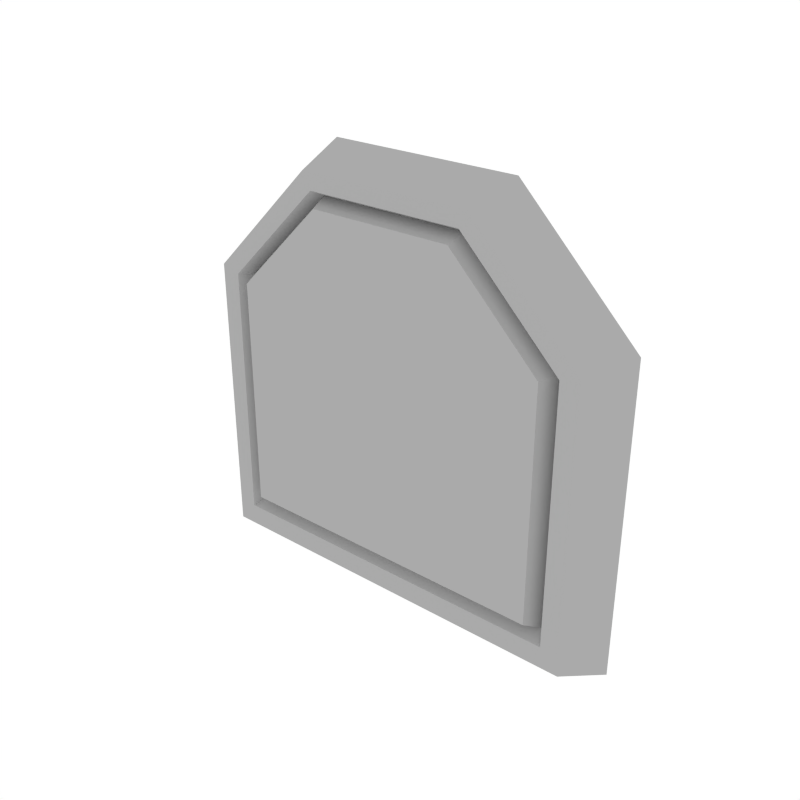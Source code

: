 # Source: Details_Basic_3.blend  (saved by Blender 3.4.6; exported with 4.5.12 LTS)
import bpy
from mathutils import Matrix  # noqa: F401  (used for matrix-valued properties, if any)

bpy.ops.wm.read_factory_settings(use_empty=True)
scene = bpy.context.scene
scene.name = 'Scene'

# ---- collections
col_collection_1 = bpy.data.collections.new('Collection 1'); scene.collection.children.link(col_collection_1)

# ---- materials (node trees are filled in below, after node groups)
mat_main = bpy.data.materials.new('Main')
mat_main.alpha_threshold = 0.0
mat_main.diffuse_color = (0.402, 0.402, 0.402, 1.0)
mat_main.roughness = 0.5

# ---- node groups
ng_auto_smooth = bpy.data.node_groups.new('Auto Smooth', 'GeometryNodeTree')
_s = ng_auto_smooth.interface.new_socket(name='Geometry', in_out='OUTPUT', socket_type='NodeSocketGeometry')
_s = ng_auto_smooth.interface.new_socket(name='Geometry', in_out='INPUT', socket_type='NodeSocketGeometry')
_s = ng_auto_smooth.interface.new_socket(name='Angle', in_out='INPUT', socket_type='NodeSocketFloat')
_s.subtype = 'ANGLE'
_s.min_value = 0.0
_s.max_value = 3.142
ng_auto_smooth.is_modifier = True
_N = ng_auto_smooth.nodes; _L = ng_auto_smooth.links
n0 = _N.new('NodeGroupOutput'); n0.name = 'Group Output'; n0.location = (480, -100)
n1 = _N.new('NodeGroupInput'); n1.name = 'Group Input'; n1.location = (-420, -300)
n2 = _N.new('NodeGroupInput'); n2.name = 'Group Input.001'; n2.location = (-60, -100)
n3 = _N.new('GeometryNodeSetShadeSmooth'); n3.name = 'Set Shade Smooth'; n3.location = (120, -100)
n3.domain = 'EDGE'
n4 = _N.new('GeometryNodeSetShadeSmooth'); n4.name = 'Set Shade Smooth.001'; n4.location = (300, -100)
n5 = _N.new('GeometryNodeInputMeshEdgeAngle'); n5.name = 'Edge Angle'; n5.location = (-420, -220)
n6 = _N.new('GeometryNodeInputEdgeSmooth'); n6.name = 'Is Edge Smooth'; n6.location = (-60, -160)
n7 = _N.new('GeometryNodeInputShadeSmooth'); n7.name = 'Is Face Smooth'; n7.location = (-240, -340)
n8 = _N.new('FunctionNodeBooleanMath'); n8.name = 'Boolean Math'; n8.location = (-60, -220)
n9 = _N.new('FunctionNodeCompare'); n9.name = 'Compare'; n9.location = (-240, -180)
n9.operation = 'LESS_EQUAL'
_L.new(n5.outputs[0], n9.inputs[0])
_L.new(n4.outputs[0], n0.inputs[0])
_L.new(n1.outputs[1], n9.inputs[1])
_L.new(n9.outputs[0], n8.inputs[0])
_L.new(n7.outputs[0], n8.inputs[1])
_L.new(n2.outputs[0], n3.inputs[0])
_L.new(n6.outputs[0], n3.inputs[1])
_L.new(n3.outputs[0], n4.inputs[0])
_L.new(n8.outputs[0], n3.inputs[2])
n0.is_active_output = True

# ---- material node trees

# ---- world
world_world = bpy.data.worlds.new('World'); scene.world = world_world
world_world.color = (1.0, 1.0, 1.0)
world_world.use_sun_shadow = False
world_world.sun_shadow_jitter_overblur = 0.0
world_world.cycles.sampling_method = 'NONE'
world_world.cycles.sample_map_resolution = 256

# ---- meshes
me_cube_055 = bpy.data.meshes.new('Cube.055')
me_cube_055.from_pydata([(-0.1408, -0.008955, -0.1242), (-0.05644, -0.008951, 0.1459), (-0.1549, 0.02923, -0.1403), (-0.1272, -0.008951, 0.07515), (0.1408, -0.008955, -0.1242), (0.1272, -0.008951, -0.1085), (0.1549, 0.02923, -0.1403), (-0.1272, -0.008951, -0.1085), (-0.06251, -0.008955, 0.1575), (-0.1408, -0.008955, 0.0792), (-0.1549, 0.02923, 0.08337), (-0.06877, 0.02923, 0.1696), (0.1408, -0.008955, 0.0792), (0.06251, -0.008955, 0.1575), (0.06877, 0.02923, 0.1696), (0.1549, 0.02923, 0.08337), (0.05644, -0.008951, 0.1459), (0.1272, -0.008951, 0.07515), (0.05399, 0.0007235, 0.1412), (-0.05399, 0.0007235, 0.1412), (0.1216, 0.0007235, -0.1021), (0.1216, 0.0007235, 0.07352), (-0.1216, 0.0007235, -0.1021), (-0.1216, 0.0007235, 0.07352), (0.05136, -0.01205, 0.1361), (-0.05136, -0.01205, 0.1361), (0.1157, -0.01205, -0.09531), (0.1157, -0.01205, 0.07176), (-0.1157, -0.01205, -0.09531), (-0.1157, -0.01205, 0.07176)], [], [(14, 11, 8, 13), (6, 15, 12, 4), (7, 5, 20, 22), (0, 9, 10, 2), (2, 6, 4, 0), (2, 10, 11, 14, 15, 6), (8, 11, 10, 9), (14, 13, 12, 15), (9, 0, 7, 3), (4, 12, 17, 5), (12, 13, 16, 17), (8, 9, 3, 1), (13, 8, 1, 16), (0, 4, 5, 7), (23, 22, 28, 29), (3, 7, 22, 23), (1, 3, 23, 19), (5, 17, 21, 20), (16, 1, 19, 18), (17, 16, 18, 21), (26, 27, 24, 25, 29, 28), (21, 18, 24, 27), (20, 21, 27, 26), (19, 23, 29, 25), (22, 20, 26, 28), (18, 19, 25, 24)])
me_cube_055.polygons.foreach_set('use_smooth', [True] * 26)
me_cube_055.materials.append(mat_main)
me_cube_055.use_remesh_preserve_volume = False
me_cube_055.use_remesh_preserve_attributes = False
me_cube_055.use_mirror_vertex_groups = False
me_cube_055.update()

# ---- objects
ob_details_basic_3 = bpy.data.objects.new('Details_Basic_3', me_cube_055)

# ---- transforms, parenting, visibility, modifiers, constraints
ob_details_basic_3.location = (0.0, 0.0, 0.0)
ob_details_basic_3.lineart.crease_threshold = 0.0
_m = ob_details_basic_3.modifiers.new('Auto Smooth', 'NODES')
_m.node_group = ng_auto_smooth
_gi = [s.identifier for s in ng_auto_smooth.interface.items_tree if s.item_type == 'SOCKET' and s.in_out == 'INPUT']
_m[_gi[1]] = 0.5236  # Angle

# ---- collection membership
col_collection_1.objects.link(ob_details_basic_3)

# ---- scene / render settings (as saved in the file)
scene.frame_start = 1; scene.frame_end = 250; scene.frame_set(0)
scene.render.engine = 'CYCLES'
scene.render.resolution_x = 1000
scene.render.resolution_y = 1000
scene.render.dither_intensity = 0.0
scene.cycles.samples = 200
scene.cycles.sampling_pattern = 'TABULATED_SOBOL'
scene.cycles.light_sampling_threshold = 0.0
scene.cycles.use_adaptive_sampling = False
scene.cycles.use_light_tree = False
scene.cycles.caustics_reflective = False
scene.cycles.caustics_refractive = False
scene.cycles.blur_glossy = 0.0
scene.cycles.max_bounces = 2
scene.cycles.pixel_filter_type = 'GAUSSIAN'
scene.cycles.sample_clamp_indirect = 0.0
scene.view_settings.view_transform = 'Standard'
bpy.context.view_layer.update()

# ---- added for rendering (the .blend has no active camera): camera
cam_auto = bpy.data.cameras.new('AutoCamera')
cam_auto.lens = 50.0
cam_auto.sensor_width = 36.0
cam_auto.clip_end = 1000.0
ob_auto_camera = bpy.data.objects.new('AutoCamera', cam_auto)
scene.collection.objects.link(ob_auto_camera)
ob_auto_camera.location = (0.407286, -0.480152, 0.340429)
ob_auto_camera.rotation_euler = (1.09748, -7.21219e-08, 0.694738)
scene.camera = ob_auto_camera
bpy.context.view_layer.update()

